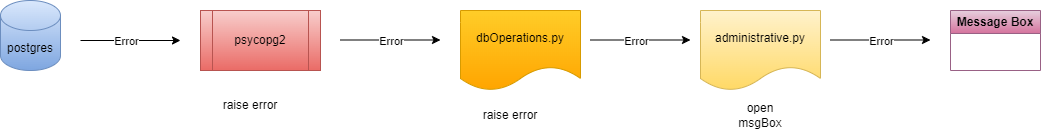

The diagram above was exported from draw.io. Its source (the exported page's mxGraphModel, read from the mxfile embedded in the PNG):
<mxGraphModel dx="1434" dy="956" grid="1" gridSize="10" guides="1" tooltips="1" connect="1" arrows="1" fold="1" page="1" pageScale="1" pageWidth="1169" pageHeight="827" math="0" shadow="0">
  <root>
    <mxCell id="0" />
    <mxCell id="1" parent="0" />
    <mxCell id="cirIhKsR8qY585dv4j8H-1" value="postgres" style="shape=cylinder3;whiteSpace=wrap;html=1;boundedLbl=1;backgroundOutline=1;size=15;fillColor=#dae8fc;strokeColor=#6c8ebf;gradientColor=#7ea6e0;" vertex="1" parent="1">
      <mxGeometry x="80" y="140" width="60" height="70" as="geometry" />
    </mxCell>
    <mxCell id="cirIhKsR8qY585dv4j8H-2" value="" style="endArrow=classic;html=1;rounded=0;" edge="1" parent="1">
      <mxGeometry relative="1" as="geometry">
        <mxPoint x="160" y="180" as="sourcePoint" />
        <mxPoint x="260" y="180" as="targetPoint" />
      </mxGeometry>
    </mxCell>
    <mxCell id="cirIhKsR8qY585dv4j8H-7" value="Error" style="edgeLabel;resizable=0;html=1;;align=center;verticalAlign=middle;" connectable="0" vertex="1" parent="1">
      <mxGeometry x="220" y="175" as="geometry">
        <mxPoint x="-15" y="5" as="offset" />
      </mxGeometry>
    </mxCell>
    <mxCell id="cirIhKsR8qY585dv4j8H-8" value="psycopg2" style="shape=process;whiteSpace=wrap;html=1;backgroundOutline=1;fillColor=#f8cecc;gradientColor=#ea6b66;strokeColor=#b85450;" vertex="1" parent="1">
      <mxGeometry x="280" y="150" width="120" height="60" as="geometry" />
    </mxCell>
    <mxCell id="cirIhKsR8qY585dv4j8H-9" value="" style="endArrow=classic;html=1;rounded=0;" edge="1" parent="1">
      <mxGeometry relative="1" as="geometry">
        <mxPoint x="420" y="179.5" as="sourcePoint" />
        <mxPoint x="520" y="179.5" as="targetPoint" />
      </mxGeometry>
    </mxCell>
    <mxCell id="cirIhKsR8qY585dv4j8H-10" value="Error" style="edgeLabel;resizable=0;html=1;;align=center;verticalAlign=middle;" connectable="0" vertex="1" parent="1">
      <mxGeometry x="485" y="175" as="geometry">
        <mxPoint x="-15" y="5" as="offset" />
      </mxGeometry>
    </mxCell>
    <mxCell id="cirIhKsR8qY585dv4j8H-11" value="dbOperations.py" style="shape=document;whiteSpace=wrap;html=1;boundedLbl=1;fillColor=#ffcd28;gradientColor=#ffa500;strokeColor=#d79b00;" vertex="1" parent="1">
      <mxGeometry x="540" y="150" width="120" height="80" as="geometry" />
    </mxCell>
    <mxCell id="cirIhKsR8qY585dv4j8H-12" value="" style="endArrow=classic;html=1;rounded=0;" edge="1" parent="1">
      <mxGeometry relative="1" as="geometry">
        <mxPoint x="670" y="179.5" as="sourcePoint" />
        <mxPoint x="770" y="179.5" as="targetPoint" />
      </mxGeometry>
    </mxCell>
    <mxCell id="cirIhKsR8qY585dv4j8H-13" value="Error" style="edgeLabel;resizable=0;html=1;;align=center;verticalAlign=middle;" connectable="0" vertex="1" parent="1">
      <mxGeometry x="730" y="175" as="geometry">
        <mxPoint x="-15" y="5" as="offset" />
      </mxGeometry>
    </mxCell>
    <mxCell id="cirIhKsR8qY585dv4j8H-14" value="administrative.py" style="shape=document;whiteSpace=wrap;html=1;boundedLbl=1;fillColor=#fff2cc;gradientColor=#ffd966;strokeColor=#d6b656;" vertex="1" parent="1">
      <mxGeometry x="780" y="150" width="120" height="80" as="geometry" />
    </mxCell>
    <mxCell id="cirIhKsR8qY585dv4j8H-15" value="" style="endArrow=classic;html=1;rounded=0;" edge="1" parent="1">
      <mxGeometry relative="1" as="geometry">
        <mxPoint x="910" y="179.5" as="sourcePoint" />
        <mxPoint x="1010" y="179.5" as="targetPoint" />
      </mxGeometry>
    </mxCell>
    <mxCell id="cirIhKsR8qY585dv4j8H-16" value="Error" style="edgeLabel;resizable=0;html=1;;align=center;verticalAlign=middle;" connectable="0" vertex="1" parent="1">
      <mxGeometry x="975" y="175" as="geometry">
        <mxPoint x="-15" y="5" as="offset" />
      </mxGeometry>
    </mxCell>
    <mxCell id="cirIhKsR8qY585dv4j8H-17" value="Message Box" style="swimlane;whiteSpace=wrap;html=1;fillColor=#e6d0de;gradientColor=#d5739d;strokeColor=#996185;" vertex="1" parent="1">
      <mxGeometry x="1030" y="150" width="90" height="60" as="geometry" />
    </mxCell>
    <mxCell id="cirIhKsR8qY585dv4j8H-18" value="raise error" style="text;html=1;align=center;verticalAlign=middle;whiteSpace=wrap;rounded=0;" vertex="1" parent="1">
      <mxGeometry x="300" y="230" width="60" height="30" as="geometry" />
    </mxCell>
    <mxCell id="cirIhKsR8qY585dv4j8H-19" value="raise error" style="text;html=1;align=center;verticalAlign=middle;whiteSpace=wrap;rounded=0;" vertex="1" parent="1">
      <mxGeometry x="560" y="240" width="60" height="30" as="geometry" />
    </mxCell>
    <mxCell id="cirIhKsR8qY585dv4j8H-20" value="open msgBox" style="text;html=1;align=center;verticalAlign=middle;whiteSpace=wrap;rounded=0;" vertex="1" parent="1">
      <mxGeometry x="810" y="240" width="60" height="30" as="geometry" />
    </mxCell>
  </root>
</mxGraphModel>